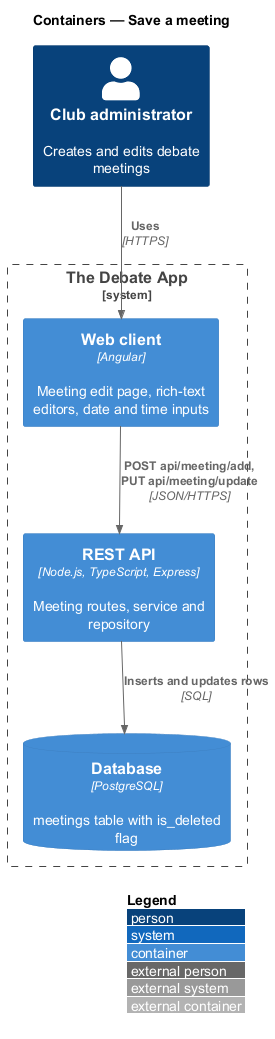

The diagram above was rendered by PlantUML. Its source (embedded in the PNG):
@startuml
!include <C4/C4_Container>
LAYOUT_WITH_LEGEND()
title Containers — Save a meeting

Person(admin, "Club administrator", "Creates and edits debate meetings")
System_Boundary(app, "The Debate App") {
  Container(spa, "Web client", "Angular", "Meeting edit page, rich-text editors, date and time inputs")
  Container(api, "REST API", "Node.js, TypeScript, Express", "Meeting routes, service and repository")
  ContainerDb(db, "Database", "PostgreSQL", "meetings table with is_deleted flag")
}

Rel(admin, spa, "Uses", "HTTPS")
Rel(spa, api, "POST api/meeting/add, PUT api/meeting/update", "JSON/HTTPS")
Rel(api, db, "Inserts and updates rows", "SQL")
@enduml